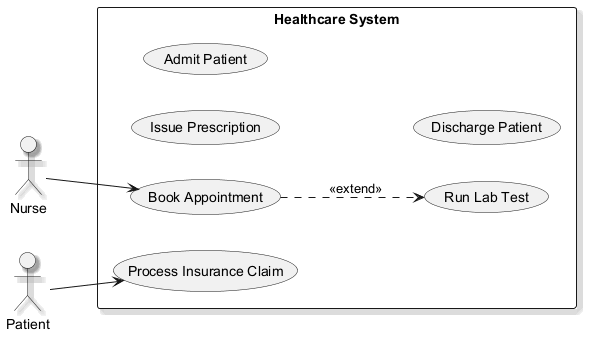

The diagram above was rendered by PlantUML. Its source (embedded in the PNG):
@startuml
skinparam shadowing true
left to right direction
actor "Nurse" as Nurse
actor "Patient" as Patient
rectangle "Healthcare System" {
  usecase "Issue Prescription" as UC_IssuePrescription
  usecase "Admit Patient" as UC_AdmitPatient
  usecase "Discharge Patient" as UC_DischargePatient
  usecase "Book Appointment" as UC_BookAppointment
  usecase "Process Insurance Claim" as UC_ProcessInsuranceClaim
  usecase "Run Lab Test" as UC_RunLabTest
}
Nurse --> UC_BookAppointment
Patient --> UC_ProcessInsuranceClaim
UC_BookAppointment ..> UC_RunLabTest : <<extend>>
@enduml